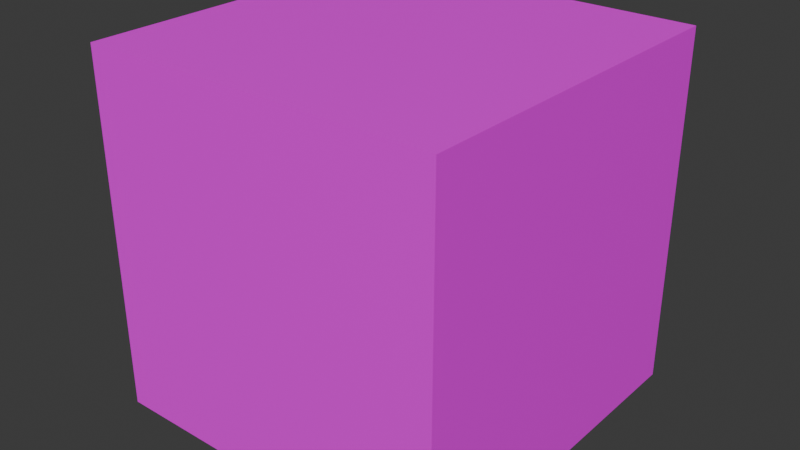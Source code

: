 # Source: center.blend  (saved by Blender 4.4.32; exported with 4.5.12 LTS)
import bpy
from mathutils import Matrix  # noqa: F401  (used for matrix-valued properties, if any)

bpy.ops.wm.read_factory_settings(use_empty=True)
scene = bpy.context.scene
scene.name = 'Scene'

# ---- collections
col_collection = bpy.data.collections.new('Collection'); scene.collection.children.link(col_collection)

# ---- images (referenced by path relative to the original .blend; pixels are not part of the script)
import os
ASSET_DIR = os.environ.get("B2B_ASSET_DIR", "")  # directory of the original .blend (textures are referenced by path, not embedded)
HERE = os.path.dirname(os.path.abspath(__file__))  # packed textures are extracted next to this script under _unpacked/

def load_image(name, relpath, width, height, colorspace="sRGB"):
    """Load a texture the original file referenced (path relative to the .blend, or extracted next to this script)."""
    p = next((c for c in (os.path.join(HERE, relpath), os.path.join(ASSET_DIR, relpath)) if relpath and os.path.exists(c)), "")
    if p:
        img = bpy.data.images.load(p, check_existing=True)
        img.name = name
    else:  # same state as the original file: an image datablock whose file is absent (Cycles renders it pink)
        img = bpy.data.images.new(name, width, height)
        img.source = "FILE"
        img.filepath = "//" + (relpath or name)
    img.colorspace_settings.name = colorspace
    return img
img_diffuse_bmp_001 = load_image('diffuse.bmp.001', 'diffuse.bmp', 1024, 1024, 'sRGB')

# ---- materials (node trees are filled in below, after node groups)
mat_material = bpy.data.materials.new('Material')
mat_material.alpha_threshold = 0.0
mat_material.roughness = 0.5
mat_material.line_color = (0.0, 0.0, 0.0, 1.0)

# ---- material node trees
mat_material.use_nodes = True; mat_material.node_tree.nodes.clear()
_N = mat_material.node_tree.nodes; _L = mat_material.node_tree.links
n0 = _N.new('ShaderNodeOutputMaterial'); n0.name = 'Material Output'; n0.location = (300, 300)
n1 = _N.new('ShaderNodeBsdfPrincipled'); n1.name = 'Principled BSDF'; n1.location = (10, 300)
n1.inputs[3].default_value = 1.45
n2 = _N.new('ShaderNodeTexImage'); n2.name = 'Image Texture'; n2.location = (-280, 280)
n2.image = img_diffuse_bmp_001
n2.interpolation = 'Closest'
_L.new(n1.outputs[0], n0.inputs[0])
_L.new(n2.outputs[0], n1.inputs[0])
n0.is_active_output = True

# ---- world
world_world = bpy.data.worlds.new('World'); scene.world = world_world
world_world.use_nodes = True; world_world.node_tree.nodes.clear()
_N = world_world.node_tree.nodes; _L = world_world.node_tree.links
n0 = _N.new('ShaderNodeOutputWorld'); n0.name = 'World Output'; n0.location = (300, 300)
n1 = _N.new('ShaderNodeBackground'); n1.name = 'Background'; n1.location = (10, 300)
n1.inputs[0].default_value = (0.05088, 0.05088, 0.05088, 1.0)
_L.new(n1.outputs[0], n0.inputs[0])
n0.is_active_output = True
world_world.color = (0.05088, 0.05088, 0.05088)
world_world.sun_shadow_jitter_overblur = 0.0

# ---- meshes
me_cube = bpy.data.meshes.new('Cube')
me_cube.from_pydata([(0.5, -0.5, 0.5), (0.5, -0.5, -0.5), (-0.5, -0.5, 0.5), (-0.5, -0.5, -0.5), (0.5, 0.5, 0.5), (0.5, 0.5, -0.5), (-0.5, 0.5, 0.5), (-0.5, 0.5, -0.5)], [], [(0, 4, 6, 2), (3, 2, 6, 7), (7, 6, 4, 5), (5, 1, 3, 7), (1, 0, 2, 3), (5, 4, 0, 1)])
_uv = me_cube.uv_layers.new(name='UVMap')
_uv.uv.foreach_set('vector', [0.2675, 0.9303, 0.2675, 0.9303, 0.2675, 0.9303, 0.2675, 0.9303, 0.4238, 0.9199, 0.4238, 0.9199, 0.4238, 0.9199, 0.4238, 0.9199, 0.4227, 0.9225, 0.4227, 0.9225, 0.4227, 0.9225, 0.4227, 0.9225, 0.4247, 0.9281, 0.4247, 0.9281, 0.4247, 0.9281, 0.4247, 0.9281, 0.144, 0.9242, 0.144, 0.9242, 0.144, 0.9242, 0.144, 0.9242, 0.0156, 0.9427, 0.0156, 0.9427, 0.0156, 0.9427, 0.0156, 0.9427])
me_cube.materials.append(mat_material)
me_cube.use_mirror_vertex_groups = False
me_cube.update()

# ---- objects
ob_cube = bpy.data.objects.new('Cube', me_cube)

# ---- transforms, parenting, visibility, modifiers, constraints
ob_cube.location = (0.0, 0.0, 0.0)
ob_cube.lock_rotations_4d = False
ob_cube.empty_display_type = 'ARROWS'
ob_cube.lineart.crease_threshold = 0.0

# ---- collection membership
col_collection.objects.link(ob_cube)

# ---- scene / render settings (as saved in the file)
scene.frame_start = 1; scene.frame_end = 250; scene.frame_set(1)
scene.render.engine = 'BLENDER_EEVEE_NEXT'
bpy.context.view_layer.update()

# ---- added for rendering (the .blend has no active camera and no usable light): camera, sun
cam_auto = bpy.data.cameras.new('AutoCamera')
cam_auto.lens = 50.0
cam_auto.sensor_width = 36.0
cam_auto.clip_end = 1000.0
ob_auto_camera = bpy.data.objects.new('AutoCamera', cam_auto)
scene.collection.objects.link(ob_auto_camera)
ob_auto_camera.location = (1.60254, -1.92304, 1.28203)
ob_auto_camera.rotation_euler = (1.09748, -7.21219e-08, 0.694738)
scene.camera = ob_auto_camera
light_auto_sun = bpy.data.lights.new('AutoSun', 'SUN')
light_auto_sun.energy = 3.0
light_auto_sun.angle = 0.0523599
ob_auto_sun = bpy.data.objects.new('AutoSun', light_auto_sun)
scene.collection.objects.link(ob_auto_sun)
ob_auto_sun.rotation_euler = (0.872665, 0.174533, 0.523599)
bpy.context.view_layer.update()
